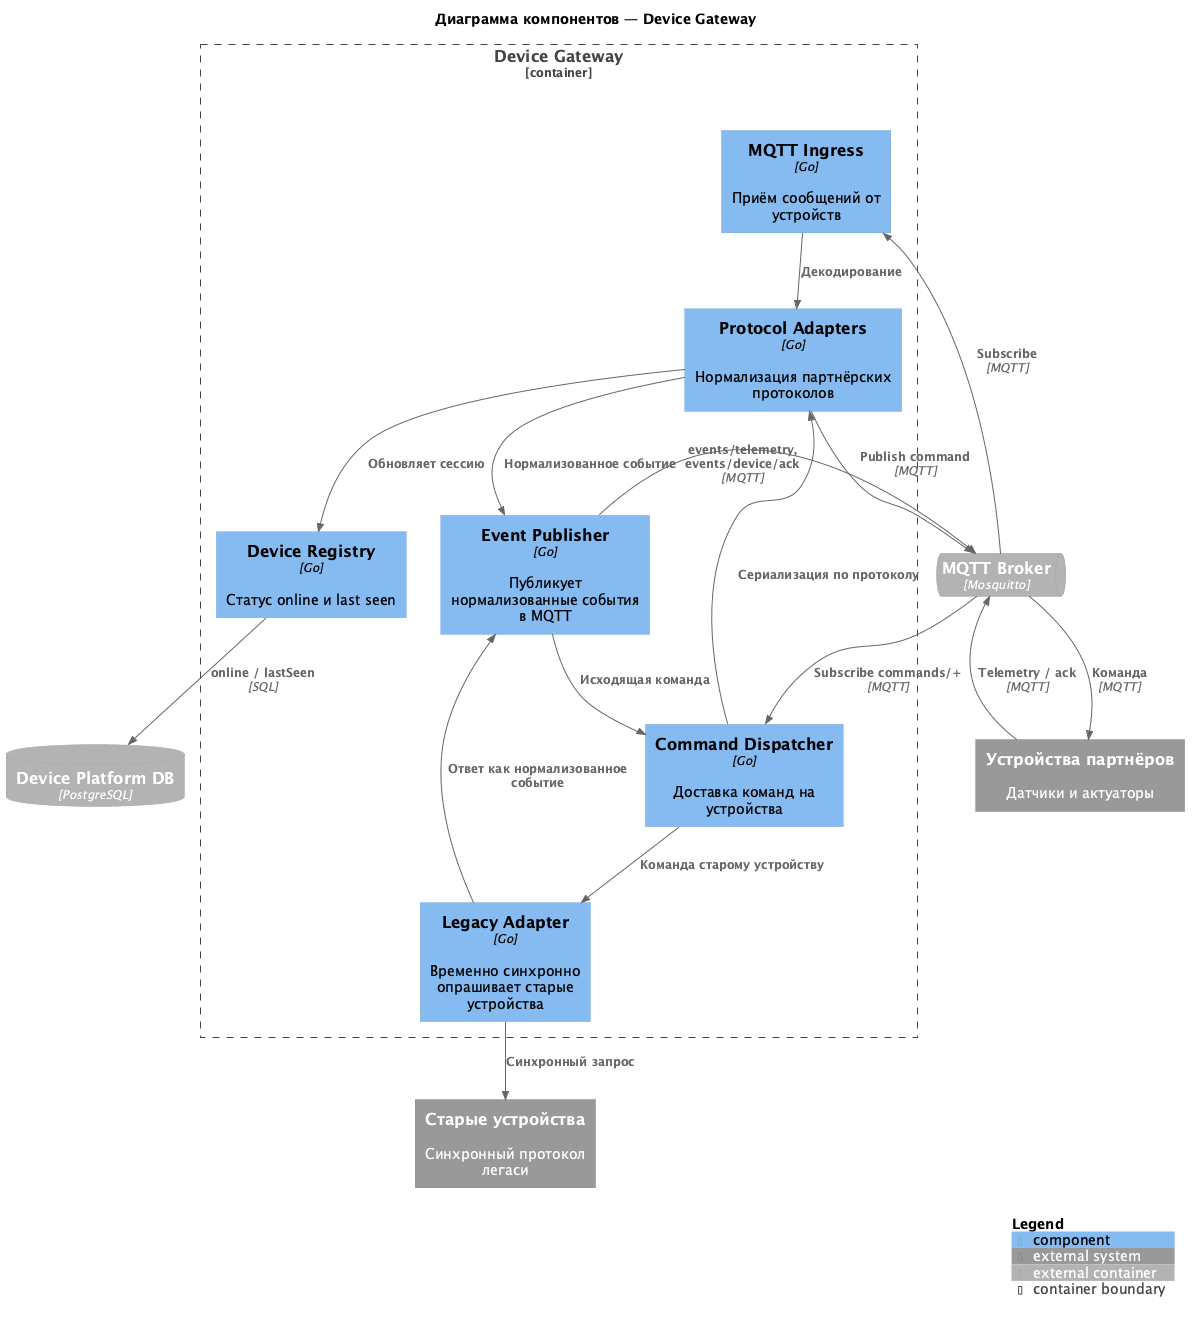

The diagram above was rendered by PlantUML. Its source (embedded in the PNG):
@startuml c4-components-device-hub
!include https://raw.githubusercontent.com/plantuml-stdlib/C4-PlantUML/master/C4_Component.puml

title Диаграмма компонентов — Device Gateway

Container_Boundary(gateway, "Device Gateway") {
    Component(mqttIn, "MQTT Ingress", "Go", "Приём сообщений от устройств")
    Component(adapters, "Protocol Adapters", "Go", "Нормализация партнёрских протоколов")
    Component(legacyAdapter, "Legacy Adapter", "Go", "Временно синхронно опрашивает старые устройства")
    Component(cmdDisp, "Command Dispatcher", "Go", "Доставка команд на устройства")
    Component(sessionMgr, "Device Registry", "Go", "Статус online и last seen")
    Component(eventBridge, "Event Publisher", "Go", "Публикует нормализованные события в MQTT")
}

ContainerQueue_Ext(mqtt, "MQTT Broker", "Mosquitto")
ContainerDb_Ext(db, "Device Platform DB", "PostgreSQL")
System_Ext(devices, "Устройства партнёров", "Датчики и актуаторы")
System_Ext(legacyDevices, "Старые устройства", "Синхронный протокол легаси")

Rel(mqtt, cmdDisp, "Subscribe commands/+", "MQTT")
Rel(eventBridge, cmdDisp, "Исходящая команда")
Rel(cmdDisp, adapters, "Сериализация по протоколу")
Rel(adapters, mqtt, "Publish command", "MQTT")
Rel(mqtt, devices, "Команда", "MQTT")
Rel(devices, mqtt, "Telemetry / ack", "MQTT")
Rel(mqtt, mqttIn, "Subscribe", "MQTT")
Rel(mqttIn, adapters, "Декодирование")
Rel(adapters, sessionMgr, "Обновляет сессию")
Rel(sessionMgr, db, "online / lastSeen", "SQL")
Rel(adapters, eventBridge, "Нормализованное событие")
Rel(eventBridge, mqtt, "events/telemetry, events/device/ack", "MQTT")
Rel(cmdDisp, legacyAdapter, "Команда старому устройству")
Rel(legacyAdapter, legacyDevices, "Синхронный запрос")
Rel(legacyAdapter, eventBridge, "Ответ как нормализованное событие")

SHOW_LEGEND()
@enduml